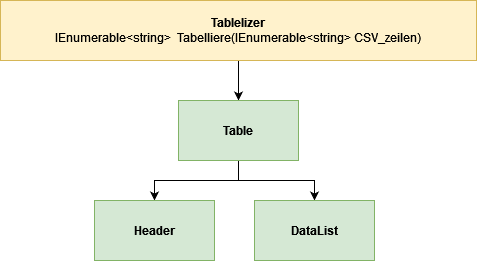

The diagram above was exported from draw.io. Its source (the exported page's mxGraphModel, read from the mxfile embedded in the PNG):
<mxGraphModel dx="1422" dy="752" grid="1" gridSize="10" guides="1" tooltips="1" connect="1" arrows="1" fold="1" page="1" pageScale="1" pageWidth="827" pageHeight="1169" math="0" shadow="0">
  <root>
    <mxCell id="0" />
    <mxCell id="1" parent="0" />
    <mxCell id="5wt_7QQTFItFhJuuMcED-7" style="edgeStyle=orthogonalEdgeStyle;rounded=0;orthogonalLoop=1;jettySize=auto;html=1;entryX=0.5;entryY=0;entryDx=0;entryDy=0;" edge="1" parent="1" source="5wt_7QQTFItFhJuuMcED-1" target="5wt_7QQTFItFhJuuMcED-2">
      <mxGeometry relative="1" as="geometry" />
    </mxCell>
    <mxCell id="5wt_7QQTFItFhJuuMcED-1" value="&lt;div&gt;&lt;b&gt;Tablelizer&lt;/b&gt;&lt;/div&gt;&lt;div&gt;IEnumerable&amp;lt;string&amp;gt;&amp;nbsp; Tabelliere(IEnumerable&amp;lt;string&amp;gt; CSV_zeilen)&lt;br&gt;&lt;/div&gt;" style="rounded=0;whiteSpace=wrap;html=1;fillColor=#fff2cc;strokeColor=#d6b656;" vertex="1" parent="1">
      <mxGeometry x="146" y="120" width="476" height="60" as="geometry" />
    </mxCell>
    <mxCell id="5wt_7QQTFItFhJuuMcED-5" style="edgeStyle=orthogonalEdgeStyle;rounded=0;orthogonalLoop=1;jettySize=auto;html=1;entryX=0.5;entryY=0;entryDx=0;entryDy=0;" edge="1" parent="1" source="5wt_7QQTFItFhJuuMcED-2" target="5wt_7QQTFItFhJuuMcED-3">
      <mxGeometry relative="1" as="geometry" />
    </mxCell>
    <mxCell id="5wt_7QQTFItFhJuuMcED-6" style="edgeStyle=orthogonalEdgeStyle;rounded=0;orthogonalLoop=1;jettySize=auto;html=1;entryX=0.5;entryY=0;entryDx=0;entryDy=0;" edge="1" parent="1" source="5wt_7QQTFItFhJuuMcED-2" target="5wt_7QQTFItFhJuuMcED-4">
      <mxGeometry relative="1" as="geometry" />
    </mxCell>
    <mxCell id="5wt_7QQTFItFhJuuMcED-2" value="&lt;div&gt;&lt;b&gt;Table&lt;/b&gt;&lt;/div&gt;" style="rounded=0;whiteSpace=wrap;html=1;fillColor=#d5e8d4;strokeColor=#82b366;" vertex="1" parent="1">
      <mxGeometry x="324" y="220" width="120" height="60" as="geometry" />
    </mxCell>
    <mxCell id="5wt_7QQTFItFhJuuMcED-3" value="&lt;b&gt;Header&lt;/b&gt;" style="rounded=0;whiteSpace=wrap;html=1;fillColor=#d5e8d4;strokeColor=#82b366;" vertex="1" parent="1">
      <mxGeometry x="240" y="320" width="120" height="60" as="geometry" />
    </mxCell>
    <mxCell id="5wt_7QQTFItFhJuuMcED-4" value="&lt;b&gt;DataList&lt;/b&gt;" style="rounded=0;whiteSpace=wrap;html=1;fillColor=#d5e8d4;strokeColor=#82b366;" vertex="1" parent="1">
      <mxGeometry x="400" y="320" width="120" height="60" as="geometry" />
    </mxCell>
  </root>
</mxGraphModel>